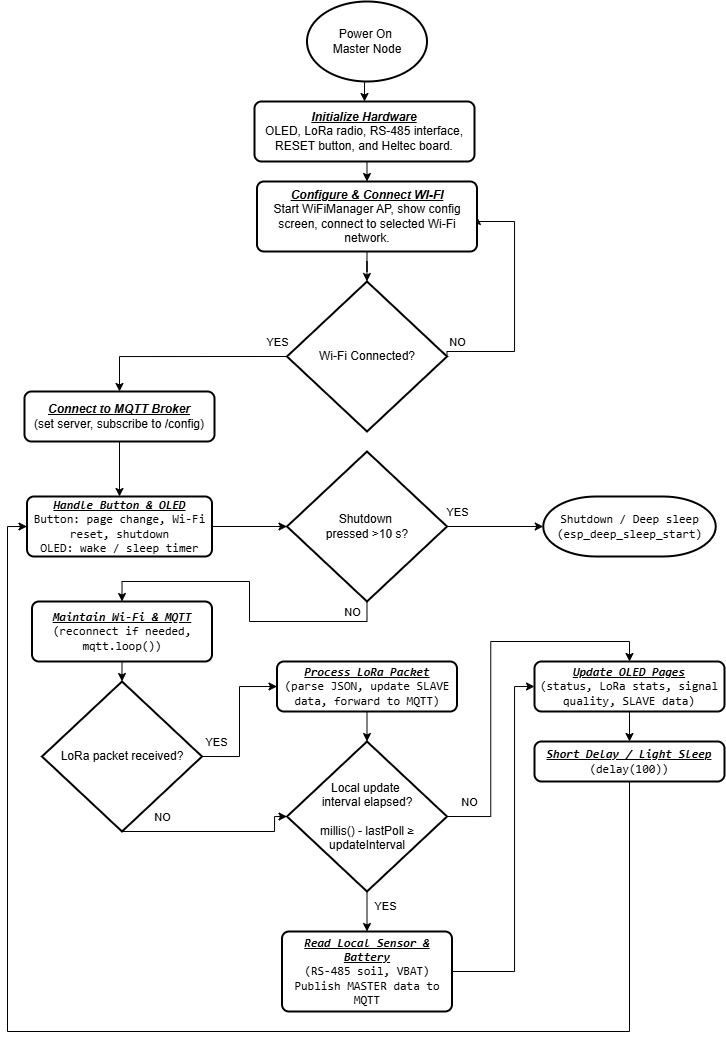

The diagram above was exported from draw.io. Its source (the exported page's mxGraphModel, read from the mxfile embedded in the PNG):
<mxGraphModel dx="2175" dy="1264" grid="1" gridSize="10" guides="1" tooltips="1" connect="1" arrows="1" fold="1" page="1" pageScale="1" pageWidth="850" pageHeight="1100" math="0" shadow="0">
  <root>
    <mxCell id="0" />
    <mxCell id="1" parent="0" />
    <mxCell id="Isjw2WCz3rVHpJ4dIN5v-1" style="edgeStyle=orthogonalEdgeStyle;rounded=0;orthogonalLoop=1;jettySize=auto;html=1;exitX=0.5;exitY=1;exitDx=0;exitDy=0;entryX=0.5;entryY=0;entryDx=0;entryDy=0;" edge="1" parent="1" source="Isjw2WCz3rVHpJ4dIN5v-2" target="Isjw2WCz3rVHpJ4dIN5v-4">
      <mxGeometry relative="1" as="geometry" />
    </mxCell>
    <mxCell id="Isjw2WCz3rVHpJ4dIN5v-2" value="Power On&amp;nbsp;&lt;div&gt;Master Node&lt;/div&gt;" style="strokeWidth=2;html=1;shape=mxgraph.flowchart.start_1;whiteSpace=wrap;" vertex="1" parent="1">
      <mxGeometry x="342.5" y="10" width="120" height="80" as="geometry" />
    </mxCell>
    <mxCell id="Isjw2WCz3rVHpJ4dIN5v-101" style="edgeStyle=orthogonalEdgeStyle;rounded=0;orthogonalLoop=1;jettySize=auto;html=1;exitX=0.5;exitY=1;exitDx=0;exitDy=0;entryX=0.5;entryY=0;entryDx=0;entryDy=0;" edge="1" parent="1" source="Isjw2WCz3rVHpJ4dIN5v-4" target="Isjw2WCz3rVHpJ4dIN5v-20">
      <mxGeometry relative="1" as="geometry" />
    </mxCell>
    <mxCell id="Isjw2WCz3rVHpJ4dIN5v-4" value="&lt;div&gt;&lt;i style=&quot;background-color: transparent; color: light-dark(rgb(0, 0, 0), rgb(255, 255, 255));&quot;&gt;&lt;b&gt;&lt;u&gt;Initialize Hardware&lt;/u&gt;&lt;/b&gt;&lt;/i&gt;&lt;/div&gt;&lt;div&gt;&lt;span style=&quot;background-color: transparent; color: light-dark(rgb(0, 0, 0), rgb(255, 255, 255)); text-align: left;&quot;&gt;OLED, LoRa radio, RS-485 interface, RESET button, and Heltec board.&lt;/span&gt;&lt;/div&gt;" style="rounded=1;whiteSpace=wrap;html=1;absoluteArcSize=1;arcSize=14;strokeWidth=2;" vertex="1" parent="1">
      <mxGeometry x="290" y="110" width="220" height="60" as="geometry" />
    </mxCell>
    <mxCell id="Isjw2WCz3rVHpJ4dIN5v-5" style="edgeStyle=orthogonalEdgeStyle;rounded=0;orthogonalLoop=1;jettySize=auto;html=1;exitX=0;exitY=0.5;exitDx=0;exitDy=0;entryX=0.5;entryY=0;entryDx=0;entryDy=0;" edge="1" parent="1" source="Isjw2WCz3rVHpJ4dIN5v-9" target="Isjw2WCz3rVHpJ4dIN5v-11">
      <mxGeometry relative="1" as="geometry" />
    </mxCell>
    <mxCell id="Isjw2WCz3rVHpJ4dIN5v-6" value="YES" style="edgeLabel;html=1;align=center;verticalAlign=middle;resizable=0;points=[];labelBackgroundColor=none;" vertex="1" connectable="0" parent="Isjw2WCz3rVHpJ4dIN5v-5">
      <mxGeometry x="-0.3538" y="-1" relative="1" as="geometry">
        <mxPoint x="55" y="-14" as="offset" />
      </mxGeometry>
    </mxCell>
    <mxCell id="Isjw2WCz3rVHpJ4dIN5v-67" style="edgeStyle=orthogonalEdgeStyle;rounded=0;orthogonalLoop=1;jettySize=auto;html=1;exitX=1;exitY=0.5;exitDx=0;exitDy=0;exitPerimeter=0;entryX=1;entryY=0.5;entryDx=0;entryDy=0;" edge="1" parent="1" source="Isjw2WCz3rVHpJ4dIN5v-9" target="Isjw2WCz3rVHpJ4dIN5v-20">
      <mxGeometry relative="1" as="geometry">
        <Array as="points">
          <mxPoint x="483" y="360" />
          <mxPoint x="550" y="360" />
          <mxPoint x="550" y="230" />
        </Array>
      </mxGeometry>
    </mxCell>
    <mxCell id="Isjw2WCz3rVHpJ4dIN5v-68" value="NO" style="edgeLabel;html=1;align=center;verticalAlign=middle;resizable=0;points=[];labelBackgroundColor=none;" vertex="1" connectable="0" parent="Isjw2WCz3rVHpJ4dIN5v-67">
      <mxGeometry x="-0.7962" y="-2" relative="1" as="geometry">
        <mxPoint x="-10" y="-12" as="offset" />
      </mxGeometry>
    </mxCell>
    <mxCell id="Isjw2WCz3rVHpJ4dIN5v-9" value="&lt;div&gt;Wi-Fi Connected?&lt;/div&gt;" style="strokeWidth=2;html=1;shape=mxgraph.flowchart.decision;whiteSpace=wrap;" vertex="1" parent="1">
      <mxGeometry x="322.5" y="290" width="160" height="150" as="geometry" />
    </mxCell>
    <mxCell id="Isjw2WCz3rVHpJ4dIN5v-10" style="edgeStyle=orthogonalEdgeStyle;rounded=0;orthogonalLoop=1;jettySize=auto;html=1;exitX=0.5;exitY=1;exitDx=0;exitDy=0;entryX=0.5;entryY=0;entryDx=0;entryDy=0;" edge="1" parent="1" source="Isjw2WCz3rVHpJ4dIN5v-11" target="Isjw2WCz3rVHpJ4dIN5v-15">
      <mxGeometry relative="1" as="geometry" />
    </mxCell>
    <mxCell id="Isjw2WCz3rVHpJ4dIN5v-11" value="&lt;b&gt;&lt;i&gt;&lt;u&gt;Connect to MQTT Broker&lt;/u&gt;&lt;/i&gt;&lt;/b&gt;&lt;div&gt;&lt;div&gt;&lt;div&gt;&lt;div&gt;(set server, subscribe to /config)&lt;/div&gt;&lt;/div&gt;&lt;/div&gt;&lt;/div&gt;" style="rounded=1;whiteSpace=wrap;html=1;absoluteArcSize=1;arcSize=14;strokeWidth=2;" vertex="1" parent="1">
      <mxGeometry x="60" y="400" width="190" height="50" as="geometry" />
    </mxCell>
    <mxCell id="Isjw2WCz3rVHpJ4dIN5v-15" value="&lt;code data-end=&quot;1212&quot; data-start=&quot;1190&quot;&gt;&lt;u&gt;&lt;i&gt;&lt;b&gt;Handle Button &amp;amp; OLED&lt;/b&gt;&lt;/i&gt;&lt;/u&gt;&lt;/code&gt;&lt;br&gt;&lt;code data-is-only-node=&quot;&quot; data-end=&quot;1296&quot; data-start=&quot;1252&quot;&gt;Button: page change, Wi-Fi reset, shutdown&lt;/code&gt;&lt;br&gt;&lt;code data-end=&quot;1332&quot; data-start=&quot;1306&quot;&gt;OLED: wake / sleep timer&lt;/code&gt;" style="rounded=1;whiteSpace=wrap;html=1;absoluteArcSize=1;arcSize=14;strokeWidth=2;" vertex="1" parent="1">
      <mxGeometry x="62.5" y="505" width="185" height="60" as="geometry" />
    </mxCell>
    <mxCell id="Isjw2WCz3rVHpJ4dIN5v-17" value="&lt;code data-end=&quot;1365&quot; data-start=&quot;1342&quot;&gt;&lt;u&gt;&lt;i&gt;&lt;b&gt;Maintain Wi-Fi &amp;amp; MQTT&lt;/b&gt;&lt;/i&gt;&lt;/u&gt;&lt;/code&gt;&lt;br&gt;&lt;code data-end=&quot;1404&quot; data-start=&quot;1368&quot;&gt;(reconnect if needed, mqtt.loop())&lt;/code&gt;" style="rounded=1;whiteSpace=wrap;html=1;absoluteArcSize=1;arcSize=14;strokeWidth=2;" vertex="1" parent="1">
      <mxGeometry x="67.5" y="610" width="180" height="60" as="geometry" />
    </mxCell>
    <mxCell id="Isjw2WCz3rVHpJ4dIN5v-22" style="edgeStyle=orthogonalEdgeStyle;rounded=0;orthogonalLoop=1;jettySize=auto;html=1;exitX=0.5;exitY=1;exitDx=0;exitDy=0;" edge="1" parent="1" source="Isjw2WCz3rVHpJ4dIN5v-20" target="Isjw2WCz3rVHpJ4dIN5v-9">
      <mxGeometry relative="1" as="geometry" />
    </mxCell>
    <mxCell id="Isjw2WCz3rVHpJ4dIN5v-20" value="&lt;div&gt;&lt;i&gt;&lt;u&gt;&lt;b&gt;&lt;br&gt;&lt;/b&gt;&lt;/u&gt;&lt;/i&gt;&lt;/div&gt;&lt;i&gt;&lt;b&gt;&lt;u&gt;Configure &amp;amp; Connect WI-FI&lt;/u&gt;&lt;/b&gt;&lt;/i&gt;&lt;div&gt;&lt;span style=&quot;text-align: left; background-color: transparent; color: light-dark(rgb(0, 0, 0), rgb(255, 255, 255));&quot;&gt;Start WiFiManager AP, show config screen, connect to selected Wi-Fi network.&lt;/span&gt;&lt;div&gt;&lt;br&gt;&lt;/div&gt;&lt;/div&gt;" style="rounded=1;whiteSpace=wrap;html=1;absoluteArcSize=1;arcSize=14;strokeWidth=2;" vertex="1" parent="1">
      <mxGeometry x="292.5" y="190" width="220" height="70" as="geometry" />
    </mxCell>
    <mxCell id="Isjw2WCz3rVHpJ4dIN5v-69" style="edgeStyle=orthogonalEdgeStyle;rounded=0;orthogonalLoop=1;jettySize=auto;html=1;exitX=1;exitY=0.5;exitDx=0;exitDy=0;exitPerimeter=0;entryX=0;entryY=0.5;entryDx=0;entryDy=0;" edge="1" parent="1" source="Isjw2WCz3rVHpJ4dIN5v-35" target="Isjw2WCz3rVHpJ4dIN5v-37">
      <mxGeometry relative="1" as="geometry" />
    </mxCell>
    <mxCell id="Isjw2WCz3rVHpJ4dIN5v-72" value="YES" style="edgeLabel;html=1;align=center;verticalAlign=middle;resizable=0;points=[];labelBackgroundColor=none;" vertex="1" connectable="0" parent="Isjw2WCz3rVHpJ4dIN5v-69">
      <mxGeometry x="-0.8742" y="3" relative="1" as="geometry">
        <mxPoint x="4" y="-12" as="offset" />
      </mxGeometry>
    </mxCell>
    <mxCell id="Isjw2WCz3rVHpJ4dIN5v-35" value="&lt;div&gt;LoRa packet received?&lt;/div&gt;" style="strokeWidth=2;html=1;shape=mxgraph.flowchart.decision;whiteSpace=wrap;" vertex="1" parent="1">
      <mxGeometry x="77.5" y="690" width="160" height="150" as="geometry" />
    </mxCell>
    <mxCell id="Isjw2WCz3rVHpJ4dIN5v-37" value="&lt;code data-end=&quot;1668&quot; data-start=&quot;1647&quot;&gt;&lt;b&gt;&lt;i&gt;&lt;u&gt;Process LoRa Packet&lt;/u&gt;&lt;/i&gt;&lt;/b&gt;&lt;/code&gt;&lt;br&gt;&lt;code data-end=&quot;1721&quot; data-start=&quot;1671&quot;&gt;(parse JSON, update SLAVE data, forward to MQTT)&lt;/code&gt;" style="rounded=1;whiteSpace=wrap;html=1;absoluteArcSize=1;arcSize=14;strokeWidth=2;" vertex="1" parent="1">
      <mxGeometry x="312.5" y="670" width="180" height="50" as="geometry" />
    </mxCell>
    <mxCell id="Isjw2WCz3rVHpJ4dIN5v-93" style="edgeStyle=orthogonalEdgeStyle;rounded=0;orthogonalLoop=1;jettySize=auto;html=1;exitX=0.5;exitY=1;exitDx=0;exitDy=0;exitPerimeter=0;entryX=0.5;entryY=0;entryDx=0;entryDy=0;" edge="1" parent="1" source="Isjw2WCz3rVHpJ4dIN5v-39" target="Isjw2WCz3rVHpJ4dIN5v-47">
      <mxGeometry relative="1" as="geometry" />
    </mxCell>
    <mxCell id="Isjw2WCz3rVHpJ4dIN5v-94" value="YES" style="edgeLabel;html=1;align=center;verticalAlign=middle;resizable=0;points=[];labelBackgroundColor=none;" vertex="1" connectable="0" parent="Isjw2WCz3rVHpJ4dIN5v-93">
      <mxGeometry x="-0.25" y="1" relative="1" as="geometry">
        <mxPoint x="17" as="offset" />
      </mxGeometry>
    </mxCell>
    <mxCell id="Isjw2WCz3rVHpJ4dIN5v-114" style="edgeStyle=orthogonalEdgeStyle;rounded=0;orthogonalLoop=1;jettySize=auto;html=1;exitX=1;exitY=0.5;exitDx=0;exitDy=0;exitPerimeter=0;entryX=0.5;entryY=0;entryDx=0;entryDy=0;" edge="1" parent="1" source="Isjw2WCz3rVHpJ4dIN5v-39" target="Isjw2WCz3rVHpJ4dIN5v-50">
      <mxGeometry relative="1" as="geometry" />
    </mxCell>
    <mxCell id="Isjw2WCz3rVHpJ4dIN5v-116" value="NO" style="edgeLabel;html=1;align=center;verticalAlign=middle;resizable=0;points=[];labelBackgroundColor=none;" vertex="1" connectable="0" parent="Isjw2WCz3rVHpJ4dIN5v-114">
      <mxGeometry x="-0.8808" relative="1" as="geometry">
        <mxPoint y="-15" as="offset" />
      </mxGeometry>
    </mxCell>
    <mxCell id="Isjw2WCz3rVHpJ4dIN5v-39" value="&lt;font style=&quot;font-size: 12px;&quot;&gt;Local update&amp;nbsp;&lt;/font&gt;&lt;div&gt;&lt;font style=&quot;font-size: 12px;&quot;&gt;interval elapsed?&lt;/font&gt;&lt;/div&gt;&lt;div&gt;&lt;span style=&quot;font-size: 12px;&quot;&gt;&lt;br&gt;&lt;/span&gt;&lt;div&gt;&lt;font style=&quot;font-size: 12px;&quot;&gt;millis() - lastPoll ≥ updateInterval&lt;/font&gt;&lt;/div&gt;&lt;/div&gt;" style="strokeWidth=2;html=1;shape=mxgraph.flowchart.decision;whiteSpace=wrap;align=center;verticalAlign=middle;fontSize=10;" vertex="1" parent="1">
      <mxGeometry x="322.5" y="750" width="160" height="150" as="geometry" />
    </mxCell>
    <mxCell id="Isjw2WCz3rVHpJ4dIN5v-115" style="edgeStyle=orthogonalEdgeStyle;rounded=0;orthogonalLoop=1;jettySize=auto;html=1;exitX=1;exitY=0.5;exitDx=0;exitDy=0;entryX=0;entryY=0.5;entryDx=0;entryDy=0;" edge="1" parent="1" source="Isjw2WCz3rVHpJ4dIN5v-47" target="Isjw2WCz3rVHpJ4dIN5v-50">
      <mxGeometry relative="1" as="geometry">
        <Array as="points">
          <mxPoint x="550" y="980" />
          <mxPoint x="550" y="695" />
        </Array>
      </mxGeometry>
    </mxCell>
    <mxCell id="Isjw2WCz3rVHpJ4dIN5v-47" value="&lt;code data-end=&quot;2053&quot; data-start=&quot;2024&quot;&gt;&lt;u&gt;&lt;i&gt;&lt;b&gt;Read Local Sensor &amp;amp; Battery&lt;/b&gt;&lt;/i&gt;&lt;/u&gt;&lt;/code&gt;&lt;br&gt;&lt;code data-end=&quot;2077&quot; data-start=&quot;2056&quot;&gt;(RS-485 soil, VBAT)&lt;/code&gt;&lt;br&gt;&lt;code data-end=&quot;2109&quot; data-start=&quot;2080&quot;&gt;Publish MASTER data to MQTT&lt;/code&gt;" style="rounded=1;whiteSpace=wrap;html=1;absoluteArcSize=1;arcSize=14;strokeWidth=2;" vertex="1" parent="1">
      <mxGeometry x="317.5" y="940" width="170" height="80" as="geometry" />
    </mxCell>
    <mxCell id="Isjw2WCz3rVHpJ4dIN5v-98" style="edgeStyle=orthogonalEdgeStyle;rounded=0;orthogonalLoop=1;jettySize=auto;html=1;exitX=0.5;exitY=1;exitDx=0;exitDy=0;entryX=0.5;entryY=0;entryDx=0;entryDy=0;" edge="1" parent="1" source="Isjw2WCz3rVHpJ4dIN5v-50" target="Isjw2WCz3rVHpJ4dIN5v-53">
      <mxGeometry relative="1" as="geometry" />
    </mxCell>
    <mxCell id="Isjw2WCz3rVHpJ4dIN5v-50" value="&lt;code data-end=&quot;2206&quot; data-start=&quot;2187&quot;&gt;&lt;b&gt;&lt;i&gt;&lt;u&gt;Update OLED Pages&lt;/u&gt;&lt;/i&gt;&lt;/b&gt;&lt;/code&gt;&lt;br&gt;&lt;code data-end=&quot;2259&quot; data-start=&quot;2209&quot;&gt;(status, LoRa stats, signal quality, SLAVE data)&lt;/code&gt;" style="rounded=1;whiteSpace=wrap;html=1;absoluteArcSize=1;arcSize=14;strokeWidth=2;" vertex="1" parent="1">
      <mxGeometry x="570" y="670" width="190" height="50" as="geometry" />
    </mxCell>
    <mxCell id="Isjw2WCz3rVHpJ4dIN5v-117" style="edgeStyle=orthogonalEdgeStyle;rounded=0;orthogonalLoop=1;jettySize=auto;html=1;exitX=0.5;exitY=1;exitDx=0;exitDy=0;entryX=0;entryY=0.5;entryDx=0;entryDy=0;" edge="1" parent="1" source="Isjw2WCz3rVHpJ4dIN5v-53" target="Isjw2WCz3rVHpJ4dIN5v-15">
      <mxGeometry relative="1" as="geometry">
        <Array as="points">
          <mxPoint x="665" y="1040" />
          <mxPoint x="43" y="1040" />
          <mxPoint x="43" y="535" />
        </Array>
      </mxGeometry>
    </mxCell>
    <mxCell id="Isjw2WCz3rVHpJ4dIN5v-53" value="&lt;code data-end=&quot;2364&quot; data-start=&quot;2337&quot;&gt;&lt;u&gt;&lt;i&gt;&lt;b&gt;Short Delay / Light Sleep&lt;/b&gt;&lt;/i&gt;&lt;/u&gt;&lt;/code&gt;&lt;br&gt;&lt;code data-end=&quot;2381&quot; data-start=&quot;2367&quot;&gt;(delay(100))&lt;/code&gt;" style="rounded=1;whiteSpace=wrap;html=1;absoluteArcSize=1;arcSize=14;strokeWidth=2;" vertex="1" parent="1">
      <mxGeometry x="570" y="750" width="190" height="40" as="geometry" />
    </mxCell>
    <mxCell id="Isjw2WCz3rVHpJ4dIN5v-63" style="edgeStyle=orthogonalEdgeStyle;rounded=0;orthogonalLoop=1;jettySize=auto;html=1;exitX=0.5;exitY=1;exitDx=0;exitDy=0;entryX=0.5;entryY=0;entryDx=0;entryDy=0;entryPerimeter=0;" edge="1" parent="1" source="Isjw2WCz3rVHpJ4dIN5v-17" target="Isjw2WCz3rVHpJ4dIN5v-35">
      <mxGeometry relative="1" as="geometry" />
    </mxCell>
    <mxCell id="Isjw2WCz3rVHpJ4dIN5v-70" style="edgeStyle=orthogonalEdgeStyle;rounded=0;orthogonalLoop=1;jettySize=auto;html=1;exitX=0.5;exitY=1;exitDx=0;exitDy=0;entryX=0.5;entryY=0;entryDx=0;entryDy=0;entryPerimeter=0;" edge="1" parent="1" source="Isjw2WCz3rVHpJ4dIN5v-37" target="Isjw2WCz3rVHpJ4dIN5v-39">
      <mxGeometry relative="1" as="geometry" />
    </mxCell>
    <mxCell id="Isjw2WCz3rVHpJ4dIN5v-75" style="edgeStyle=orthogonalEdgeStyle;rounded=0;orthogonalLoop=1;jettySize=auto;html=1;exitX=0.5;exitY=1;exitDx=0;exitDy=0;exitPerimeter=0;entryX=0;entryY=0.5;entryDx=0;entryDy=0;entryPerimeter=0;" edge="1" parent="1" source="Isjw2WCz3rVHpJ4dIN5v-35" target="Isjw2WCz3rVHpJ4dIN5v-39">
      <mxGeometry relative="1" as="geometry">
        <Array as="points">
          <mxPoint x="310" y="840" />
          <mxPoint x="310" y="825" />
        </Array>
      </mxGeometry>
    </mxCell>
    <mxCell id="Isjw2WCz3rVHpJ4dIN5v-76" value="NO" style="edgeLabel;html=1;align=center;verticalAlign=middle;resizable=0;points=[];labelBackgroundColor=none;" vertex="1" connectable="0" parent="Isjw2WCz3rVHpJ4dIN5v-75">
      <mxGeometry x="-0.7754" y="3" relative="1" as="geometry">
        <mxPoint x="20" y="-12" as="offset" />
      </mxGeometry>
    </mxCell>
    <mxCell id="Isjw2WCz3rVHpJ4dIN5v-108" style="edgeStyle=orthogonalEdgeStyle;rounded=0;orthogonalLoop=1;jettySize=auto;html=1;exitX=0.5;exitY=1;exitDx=0;exitDy=0;exitPerimeter=0;entryX=0.5;entryY=0;entryDx=0;entryDy=0;" edge="1" parent="1" source="Isjw2WCz3rVHpJ4dIN5v-102" target="Isjw2WCz3rVHpJ4dIN5v-17">
      <mxGeometry relative="1" as="geometry" />
    </mxCell>
    <mxCell id="Isjw2WCz3rVHpJ4dIN5v-109" value="NO" style="edgeLabel;html=1;align=center;verticalAlign=middle;resizable=0;points=[];labelBackgroundColor=none;" vertex="1" connectable="0" parent="Isjw2WCz3rVHpJ4dIN5v-108">
      <mxGeometry x="-0.5134" y="1" relative="1" as="geometry">
        <mxPoint x="44" y="-11" as="offset" />
      </mxGeometry>
    </mxCell>
    <mxCell id="Isjw2WCz3rVHpJ4dIN5v-102" value="&lt;div&gt;Shutdown&amp;nbsp;&lt;/div&gt;&lt;div&gt;pressed&amp;nbsp;&lt;span style=&quot;background-color: transparent; color: light-dark(rgb(0, 0, 0), rgb(255, 255, 255));&quot;&gt;&amp;gt;10 s?&lt;/span&gt;&lt;/div&gt;" style="strokeWidth=2;html=1;shape=mxgraph.flowchart.decision;whiteSpace=wrap;" vertex="1" parent="1">
      <mxGeometry x="322.5" y="460" width="160" height="150" as="geometry" />
    </mxCell>
    <mxCell id="Isjw2WCz3rVHpJ4dIN5v-107" style="edgeStyle=orthogonalEdgeStyle;rounded=0;orthogonalLoop=1;jettySize=auto;html=1;exitX=1;exitY=0.5;exitDx=0;exitDy=0;entryX=0;entryY=0.5;entryDx=0;entryDy=0;entryPerimeter=0;" edge="1" parent="1" source="Isjw2WCz3rVHpJ4dIN5v-15" target="Isjw2WCz3rVHpJ4dIN5v-102">
      <mxGeometry relative="1" as="geometry" />
    </mxCell>
    <mxCell id="Isjw2WCz3rVHpJ4dIN5v-111" value="&lt;code data-end=&quot;1123&quot; data-start=&quot;1100&quot;&gt;Shutdown / Deep sleep&lt;/code&gt;&lt;br&gt;&lt;code data-end=&quot;1157&quot; data-start=&quot;1133&quot;&gt;(esp_deep_sleep_start)&lt;/code&gt;" style="strokeWidth=2;html=1;shape=mxgraph.flowchart.terminator;whiteSpace=wrap;" vertex="1" parent="1">
      <mxGeometry x="578.75" y="505" width="172.5" height="60" as="geometry" />
    </mxCell>
    <mxCell id="Isjw2WCz3rVHpJ4dIN5v-112" style="edgeStyle=orthogonalEdgeStyle;rounded=0;orthogonalLoop=1;jettySize=auto;html=1;exitX=1;exitY=0.5;exitDx=0;exitDy=0;exitPerimeter=0;entryX=0;entryY=0.5;entryDx=0;entryDy=0;entryPerimeter=0;" edge="1" parent="1" source="Isjw2WCz3rVHpJ4dIN5v-102" target="Isjw2WCz3rVHpJ4dIN5v-111">
      <mxGeometry relative="1" as="geometry" />
    </mxCell>
    <mxCell id="Isjw2WCz3rVHpJ4dIN5v-113" value="YES" style="edgeLabel;html=1;align=center;verticalAlign=middle;resizable=0;points=[];labelBackgroundColor=none;" vertex="1" connectable="0" parent="Isjw2WCz3rVHpJ4dIN5v-112">
      <mxGeometry x="-0.18" y="2" relative="1" as="geometry">
        <mxPoint x="-29" y="-13" as="offset" />
      </mxGeometry>
    </mxCell>
  </root>
</mxGraphModel>